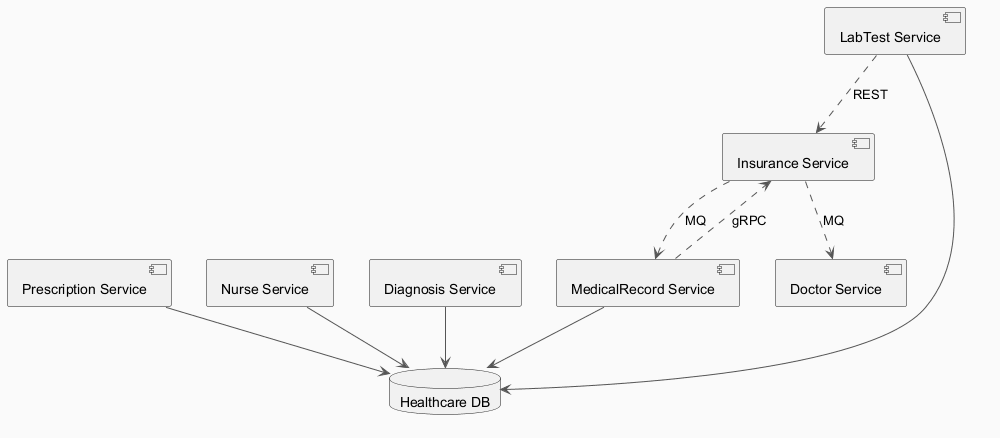

The diagram above was rendered by PlantUML. Its source (embedded in the PNG):
@startuml
skinparam backgroundColor #FAFAFA
skinparam classBackgroundColor #FFF3E0
skinparam classBorderColor #E65100
skinparam ArrowColor #555555
component "Doctor Service" as C_DoctorService
component "Prescription Service" as C_PrescriptionService
component "MedicalRecord Service" as C_MedicalRecordService
component "Nurse Service" as C_NurseService
component "Diagnosis Service" as C_DiagnosisService
component "LabTest Service" as C_LabTestService
component "Insurance Service" as C_InsuranceService
database "Healthcare DB" as DB_healthcare
C_PrescriptionService --> DB_healthcare
C_MedicalRecordService --> DB_healthcare
C_NurseService --> DB_healthcare
C_DiagnosisService --> DB_healthcare
C_LabTestService --> DB_healthcare
C_MedicalRecordService ..> C_InsuranceService : gRPC
C_InsuranceService ..> C_DoctorService : MQ
C_InsuranceService ..> C_MedicalRecordService : MQ
C_LabTestService ..> C_InsuranceService : REST
@enduml